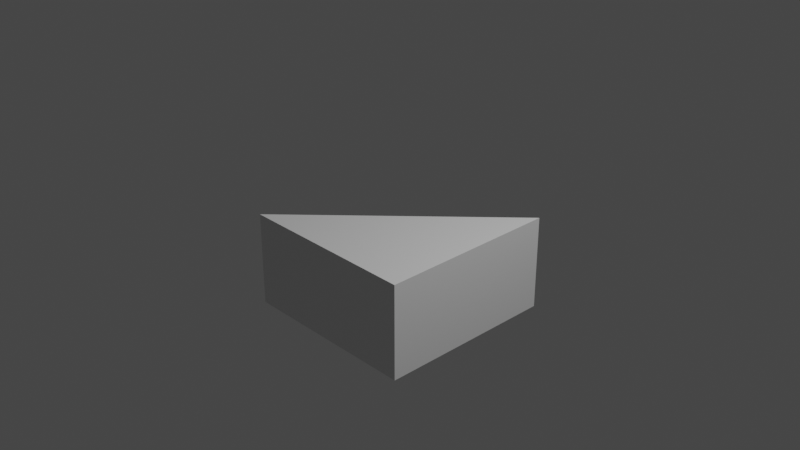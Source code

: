# Source: target2.blend  (saved by Blender 3.2.14; exported with 4.5.12 LTS)
import bpy
from mathutils import Matrix  # noqa: F401  (used for matrix-valued properties, if any)

bpy.ops.wm.read_factory_settings(use_empty=True)
scene = bpy.context.scene
scene.name = 'Scene'

# ---- collections
col_collection = bpy.data.collections.new('Collection'); scene.collection.children.link(col_collection)

# ---- materials (node trees are filled in below, after node groups)
mat_material = bpy.data.materials.new('Material')
mat_material.alpha_threshold = 0.0
mat_material.use_transparent_shadow = False
mat_material.line_color = (0.0, 0.0, 0.0, 1.0)

# ---- material node trees
mat_material.use_nodes = True; mat_material.node_tree.nodes.clear()
_N = mat_material.node_tree.nodes; _L = mat_material.node_tree.links
n0 = _N.new('ShaderNodeOutputMaterial'); n0.name = 'Material Output'; n0.location = (300, 300)
n1 = _N.new('ShaderNodeBsdfPrincipled'); n1.name = 'Principled BSDF'; n1.location = (10, 300)
n1.distribution = 'GGX'
n1.subsurface_method = 'RANDOM_WALK_SKIN'
n1.inputs[2].default_value = 0.4
n1.inputs[3].default_value = 1.45
n1.inputs[27].default_value = (0.0, 0.0, 0.0, 1.0)
n1.inputs[28].default_value = 1.0
_L.new(n1.outputs[0], n0.inputs[0])
n0.is_active_output = True

# ---- world
world_world = bpy.data.worlds.new('World'); scene.world = world_world
world_world.use_nodes = True; world_world.node_tree.nodes.clear()
_N = world_world.node_tree.nodes; _L = world_world.node_tree.links
n0 = _N.new('ShaderNodeOutputWorld'); n0.name = 'World Output'; n0.location = (300, 300)
n1 = _N.new('ShaderNodeBackground'); n1.name = 'Background'; n1.location = (10, 300)
n1.inputs[0].default_value = (0.05088, 0.05088, 0.05088, 1.0)
_L.new(n1.outputs[0], n0.inputs[0])
n0.is_active_output = True
world_world.color = (0.05088, 0.05088, 0.05088)
world_world.use_sun_shadow = False
world_world.sun_shadow_jitter_overblur = 0.0

# ---- cameras
cam_camera = bpy.data.cameras.new('Camera')
cam_camera.clip_end = 100.0
cam_camera.ortho_scale = 7.314

# ---- lights
light_light = bpy.data.lights.new('Light', 'POINT')
light_light.transmission_factor = 0.0
light_light.energy = 1000.0
light_light.shadow_soft_size = 0.1
light_light.shadow_maximum_resolution = 0.006
light_light.use_absolute_resolution = True

# ---- meshes
me_cube = bpy.data.meshes.new('Cube')
me_cube.from_pydata([(1.0, 1.0, 0.02948), (1.0, 1.0, -1.0), (1.0, -1.0, 0.02948), (1.0, -1.0, -1.0), (-1.0, -1.0, 0.02948), (-1.0, -1.0, -1.0), (1.0, -1.0, -0.9901), (1.0, -1.0, 0.02948)], [(6, 7)], [(3, 2, 4, 5), (1, 0, 2, 3), (0, 1, 5, 4), (5, 1, 3), (4, 2, 0)])
_uv = me_cube.uv_layers.new(name='UVMap')
_uv.uv.foreach_set('vector', [0.375, 0.75, 0.5037, 0.75, 0.5037, 1.0, 0.375, 1.0, 0.375, 0.5, 0.5037, 0.5, 0.5037, 0.75, 0.375, 0.75, 0.5037, 0.5, 0.375, 0.5, 0.375, 1.0, 0.875, 0.75, 0.125, 0.75, 0.375, 0.5, 0.375, 0.75, 0.875, 0.75, 0.5037, 0.75, 0.5037, 0.5])
me_cube.materials.append(mat_material)
me_cube.use_mirror_vertex_groups = False
me_cube.update()

# ---- objects
ob_cube = bpy.data.objects.new('Cube', me_cube)
ob_light = bpy.data.objects.new('Light', light_light)
ob_camera = bpy.data.objects.new('Camera', cam_camera)

# ---- transforms, parenting, visibility, modifiers, constraints
ob_cube.location = (0.0, 0.0, 0.0)
ob_cube.lock_rotations_4d = False
ob_cube.empty_display_type = 'ARROWS'
ob_cube.lineart.crease_threshold = 0.0
ob_light.location = (4.076, 1.005, 5.904)
ob_light.rotation_euler = (0.6503, 0.05522, 1.866)
ob_light.lock_rotations_4d = False
ob_light.empty_display_type = 'ARROWS'
ob_light.color = (0.0, 0.0, 0.0, 0.0)
ob_light.lineart.crease_threshold = 0.0
ob_camera.location = (7.359, -6.926, 4.958)
ob_camera.rotation_euler = (1.109, 0.0, 0.8149)
ob_camera.lock_rotations_4d = False
ob_camera.empty_display_type = 'ARROWS'
ob_camera.color = (0.0, 0.0, 0.0, 0.0)
ob_camera.display_type = 'WIRE'
ob_camera.lineart.crease_threshold = 0.0

# ---- collection membership
col_collection.objects.link(ob_cube)
col_collection.objects.link(ob_light)
col_collection.objects.link(ob_camera)

# ---- scene / render settings (as saved in the file)
scene.camera = ob_camera
scene.frame_start = 1; scene.frame_end = 250; scene.frame_set(1)
scene.render.engine = 'BLENDER_EEVEE_NEXT'
scene.cycles.sampling_pattern = 'TABULATED_SOBOL'
scene.cycles.use_light_tree = False
scene.view_settings.view_transform = 'Filmic'
bpy.context.view_layer.update()
